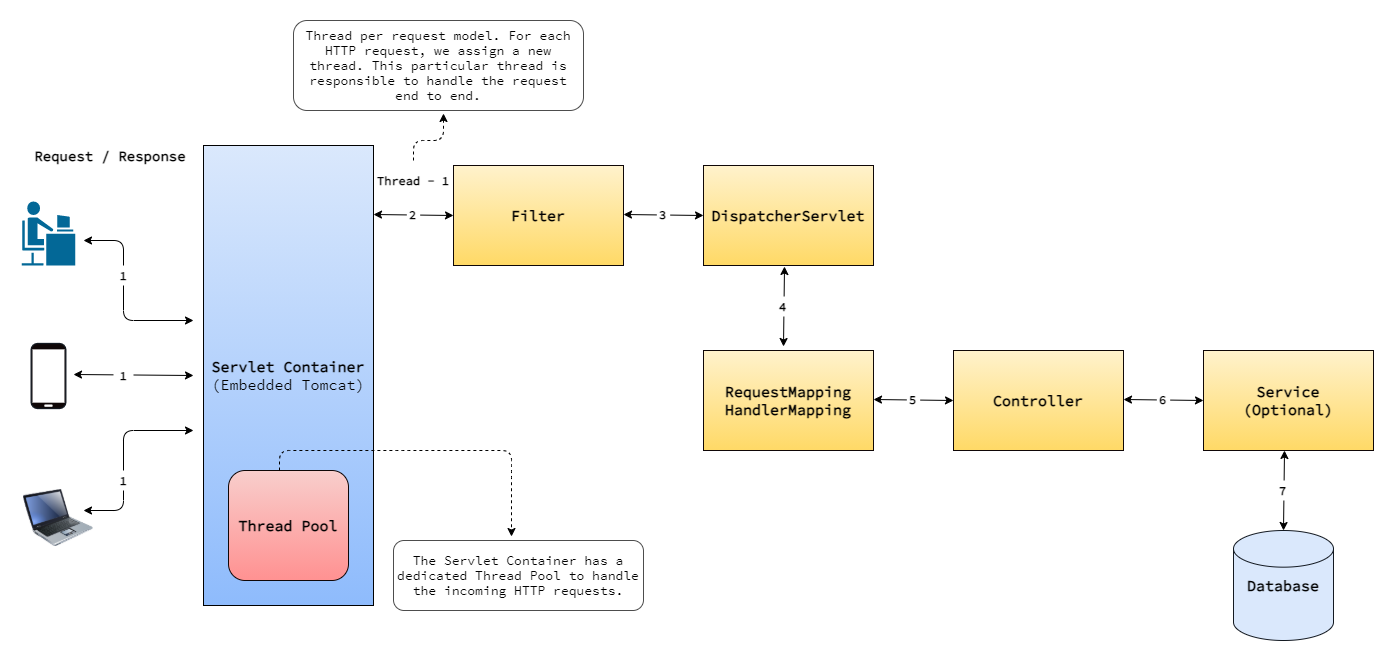

The diagram above was exported from draw.io. Its source (the exported page's mxGraphModel, read from the mxfile embedded in the PNG):
<mxGraphModel dx="1422" dy="845" grid="1" gridSize="10" guides="1" tooltips="1" connect="1" arrows="1" fold="1" page="1" pageScale="1" pageWidth="1100" pageHeight="850" math="0" shadow="0">
  <root>
    <mxCell id="0" />
    <mxCell id="1" parent="0" />
    <mxCell id="MwbwcM_8ggvc4uXuSErz-50" value="" style="group" parent="1" vertex="1" connectable="0">
      <mxGeometry x="17.23" y="70" width="1352.77" height="620" as="geometry" />
    </mxCell>
    <mxCell id="3YlUuQSFZvYiJt8B6HBq-1" value="&lt;font data-font-src=&quot;https://fonts.googleapis.com/css?family=Source+Sans+Pro&quot; style=&quot;font-size: 15px&quot;&gt;&lt;font style=&quot;font-size: 15px&quot; data-font-src=&quot;https://fonts.googleapis.com/css?family=Source+Code+Pro&quot; face=&quot;Source Code Pro&quot;&gt;&lt;b&gt;Servlet Container&lt;/b&gt;&lt;br&gt;(Embedded Tomcat)&lt;/font&gt;&lt;br&gt;&lt;/font&gt;" style="rounded=0;whiteSpace=wrap;html=1;gradientColor=#8EBBFC;fillColor=#DAE8FC;gradientDirection=south;" parent="MwbwcM_8ggvc4uXuSErz-50" vertex="1">
      <mxGeometry x="182.77" y="125" width="170" height="460" as="geometry" />
    </mxCell>
    <mxCell id="3YlUuQSFZvYiJt8B6HBq-2" value="&lt;font style=&quot;font-size: 15px&quot; data-font-src=&quot;https://fonts.googleapis.com/css?family=Source+Code+Pro&quot; face=&quot;Source Code Pro&quot;&gt;&lt;b&gt;Thread Pool&lt;/b&gt;&lt;/font&gt;" style="rounded=1;whiteSpace=wrap;html=1;fillColor=#f8cecc;gradientColor=#FF9191;strokeColor=#0F0707;" parent="MwbwcM_8ggvc4uXuSErz-50" vertex="1">
      <mxGeometry x="207.77" y="450" width="120" height="110" as="geometry" />
    </mxCell>
    <mxCell id="3YlUuQSFZvYiJt8B6HBq-3" value="&lt;font style=&quot;font-size: 15px&quot; face=&quot;Source Code Pro&quot; data-font-src=&quot;https://fonts.googleapis.com/css?family=Source+Code+Pro&quot;&gt;&lt;b&gt;Filter&lt;/b&gt;&lt;/font&gt;" style="rounded=0;whiteSpace=wrap;html=1;fillColor=#fff2cc;gradientColor=#ffd966;strokeColor=#0F0707;" parent="MwbwcM_8ggvc4uXuSErz-50" vertex="1">
      <mxGeometry x="432.77" y="145" width="170" height="100" as="geometry" />
    </mxCell>
    <mxCell id="3YlUuQSFZvYiJt8B6HBq-4" value="&lt;font style=&quot;font-size: 15px&quot; data-font-src=&quot;https://fonts.googleapis.com/css?family=Source+Code+Pro&quot; face=&quot;Source Code Pro&quot;&gt;&lt;b&gt;DispatcherServlet&lt;/b&gt;&lt;/font&gt;" style="rounded=0;whiteSpace=wrap;html=1;fillColor=#fff2cc;gradientColor=#ffd966;strokeColor=#0F0707;" parent="MwbwcM_8ggvc4uXuSErz-50" vertex="1">
      <mxGeometry x="682.77" y="145" width="170" height="100" as="geometry" />
    </mxCell>
    <mxCell id="MwbwcM_8ggvc4uXuSErz-2" value="&lt;font style=&quot;font-size: 15px&quot;&gt;&lt;font face=&quot;Source Code Pro&quot; data-font-src=&quot;https://fonts.googleapis.com/css?family=Source+Code+Pro&quot;&gt;&lt;b&gt;Service&lt;br&gt;(Optional)&lt;/b&gt;&lt;/font&gt;&lt;br&gt;&lt;/font&gt;" style="rounded=0;whiteSpace=wrap;html=1;fillColor=#fff2cc;gradientColor=#ffd966;strokeColor=#0F0707;" parent="MwbwcM_8ggvc4uXuSErz-50" vertex="1">
      <mxGeometry x="1182.77" y="330" width="170" height="100" as="geometry" />
    </mxCell>
    <mxCell id="MwbwcM_8ggvc4uXuSErz-3" value="&lt;font style=&quot;font-size: 15px&quot; face=&quot;Source Code Pro&quot; data-font-src=&quot;https://fonts.googleapis.com/css?family=Source+Code+Pro&quot;&gt;&lt;b&gt;Database&lt;/b&gt;&lt;/font&gt;" style="strokeWidth=1;html=1;shape=mxgraph.flowchart.database;whiteSpace=wrap;fillColor=#dae8fc;strokeColor=#131921;" parent="MwbwcM_8ggvc4uXuSErz-50" vertex="1">
      <mxGeometry x="1212.77" y="510" width="100" height="110" as="geometry" />
    </mxCell>
    <mxCell id="MwbwcM_8ggvc4uXuSErz-5" value="" style="fontColor=#0066CC;verticalAlign=top;verticalLabelPosition=bottom;labelPosition=center;align=center;html=1;outlineConnect=0;gradientColor=none;gradientDirection=north;strokeWidth=2;shape=mxgraph.networks.mobile;strokeColor=#131921;fillColor=#0F0707;" parent="MwbwcM_8ggvc4uXuSErz-50" vertex="1">
      <mxGeometry x="10.43" y="323" width="34.67" height="65" as="geometry" />
    </mxCell>
    <mxCell id="MwbwcM_8ggvc4uXuSErz-7" value="" style="image;html=1;image=img/lib/clip_art/computers/Laptop_128x128.png;strokeColor=#131921;strokeWidth=1;fillColor=#0F0707;" parent="MwbwcM_8ggvc4uXuSErz-50" vertex="1">
      <mxGeometry x="2.7699999999999996" y="460" width="70" height="75" as="geometry" />
    </mxCell>
    <mxCell id="MwbwcM_8ggvc4uXuSErz-8" value="" style="endArrow=classic;startArrow=classic;html=1;" parent="MwbwcM_8ggvc4uXuSErz-50" edge="1">
      <mxGeometry width="50" height="50" relative="1" as="geometry">
        <mxPoint x="62.769999999999996" y="490" as="sourcePoint" />
        <mxPoint x="172.77" y="410" as="targetPoint" />
        <Array as="points">
          <mxPoint x="102.77" y="490" />
          <mxPoint x="102.77" y="410" />
        </Array>
      </mxGeometry>
    </mxCell>
    <mxCell id="MwbwcM_8ggvc4uXuSErz-9" value="" style="shape=mxgraph.cisco.people.androgenous_person;html=1;pointerEvents=1;dashed=0;fillColor=#036897;strokeColor=#ffffff;strokeWidth=2;verticalLabelPosition=bottom;verticalAlign=top;align=center;outlineConnect=0;" parent="MwbwcM_8ggvc4uXuSErz-50" vertex="1">
      <mxGeometry y="180" width="55.54" height="66" as="geometry" />
    </mxCell>
    <mxCell id="MwbwcM_8ggvc4uXuSErz-15" value="&lt;font face=&quot;Source Code Pro&quot; data-font-src=&quot;https://fonts.googleapis.com/css?family=Source+Code+Pro&quot;&gt;1&lt;/font&gt;" style="text;html=1;strokeColor=none;align=center;verticalAlign=middle;whiteSpace=wrap;rounded=0;fillColor=#FFFFFF;fontStyle=1;container=1;" parent="MwbwcM_8ggvc4uXuSErz-50" vertex="1">
      <mxGeometry x="92.77" y="450" width="20" height="20" as="geometry" />
    </mxCell>
    <mxCell id="MwbwcM_8ggvc4uXuSErz-16" value="" style="group" parent="MwbwcM_8ggvc4uXuSErz-50" vertex="1" connectable="0">
      <mxGeometry x="52.769999999999996" y="345" width="120" height="20" as="geometry" />
    </mxCell>
    <mxCell id="MwbwcM_8ggvc4uXuSErz-6" value="" style="endArrow=classic;startArrow=classic;html=1;" parent="MwbwcM_8ggvc4uXuSErz-16" edge="1">
      <mxGeometry width="50" height="50" relative="1" as="geometry">
        <mxPoint y="9" as="sourcePoint" />
        <mxPoint x="120" y="10" as="targetPoint" />
      </mxGeometry>
    </mxCell>
    <mxCell id="MwbwcM_8ggvc4uXuSErz-12" value="&lt;font face=&quot;Source Code Pro&quot; data-font-src=&quot;https://fonts.googleapis.com/css?family=Source+Code+Pro&quot;&gt;1&lt;/font&gt;" style="text;html=1;strokeColor=none;align=center;verticalAlign=middle;whiteSpace=wrap;rounded=0;fillColor=#FFFFFF;fontStyle=1" parent="MwbwcM_8ggvc4uXuSErz-16" vertex="1">
      <mxGeometry x="40" width="20" height="20" as="geometry" />
    </mxCell>
    <mxCell id="MwbwcM_8ggvc4uXuSErz-17" value="" style="group" parent="MwbwcM_8ggvc4uXuSErz-50" vertex="1" connectable="0">
      <mxGeometry x="92.77" y="220" width="20" height="80" as="geometry" />
    </mxCell>
    <mxCell id="MwbwcM_8ggvc4uXuSErz-10" value="" style="endArrow=classic;startArrow=classic;html=1;" parent="MwbwcM_8ggvc4uXuSErz-17" edge="1">
      <mxGeometry width="50" height="50" relative="1" as="geometry">
        <mxPoint x="-30" as="sourcePoint" />
        <mxPoint x="80" y="80" as="targetPoint" />
        <Array as="points">
          <mxPoint x="10" />
          <mxPoint x="10" y="80" />
        </Array>
      </mxGeometry>
    </mxCell>
    <mxCell id="MwbwcM_8ggvc4uXuSErz-13" value="&lt;font face=&quot;Source Code Pro&quot; data-font-src=&quot;https://fonts.googleapis.com/css?family=Source+Code+Pro&quot;&gt;1&lt;/font&gt;" style="text;html=1;strokeColor=none;align=center;verticalAlign=middle;whiteSpace=wrap;rounded=0;fillColor=#FFFFFF;fontStyle=1" parent="MwbwcM_8ggvc4uXuSErz-17" vertex="1">
      <mxGeometry y="25" width="20" height="20" as="geometry" />
    </mxCell>
    <mxCell id="MwbwcM_8ggvc4uXuSErz-18" value="" style="group" parent="MwbwcM_8ggvc4uXuSErz-50" vertex="1" connectable="0">
      <mxGeometry x="352.77" y="185" width="80" height="20" as="geometry" />
    </mxCell>
    <mxCell id="MwbwcM_8ggvc4uXuSErz-19" value="" style="endArrow=classic;startArrow=classic;html=1;" parent="MwbwcM_8ggvc4uXuSErz-18" edge="1">
      <mxGeometry width="50" height="50" relative="1" as="geometry">
        <mxPoint y="9" as="sourcePoint" />
        <mxPoint x="80" y="10" as="targetPoint" />
      </mxGeometry>
    </mxCell>
    <mxCell id="MwbwcM_8ggvc4uXuSErz-20" value="&lt;font face=&quot;Source Code Pro&quot; data-font-src=&quot;https://fonts.googleapis.com/css?family=Source+Code+Pro&quot;&gt;2&lt;/font&gt;" style="text;html=1;strokeColor=none;align=center;verticalAlign=middle;whiteSpace=wrap;rounded=0;fillColor=#FFFFFF;fontStyle=1" parent="MwbwcM_8ggvc4uXuSErz-18" vertex="1">
      <mxGeometry x="33.336666666666666" y="-1" width="13.333333333333332" height="20" as="geometry" />
    </mxCell>
    <mxCell id="MwbwcM_8ggvc4uXuSErz-24" value="" style="group" parent="MwbwcM_8ggvc4uXuSErz-50" vertex="1" connectable="0">
      <mxGeometry x="602.77" y="185" width="80" height="20" as="geometry" />
    </mxCell>
    <mxCell id="MwbwcM_8ggvc4uXuSErz-25" value="" style="endArrow=classic;startArrow=classic;html=1;" parent="MwbwcM_8ggvc4uXuSErz-24" edge="1">
      <mxGeometry width="50" height="50" relative="1" as="geometry">
        <mxPoint y="9" as="sourcePoint" />
        <mxPoint x="80" y="10" as="targetPoint" />
      </mxGeometry>
    </mxCell>
    <mxCell id="MwbwcM_8ggvc4uXuSErz-26" value="&lt;font face=&quot;Source Code Pro&quot; data-font-src=&quot;https://fonts.googleapis.com/css?family=Source+Code+Pro&quot;&gt;3&lt;/font&gt;" style="text;html=1;strokeColor=none;align=center;verticalAlign=middle;whiteSpace=wrap;rounded=0;fillColor=#FFFFFF;fontStyle=1" parent="MwbwcM_8ggvc4uXuSErz-24" vertex="1">
      <mxGeometry x="33.336666666666666" y="-1" width="13.333333333333332" height="20" as="geometry" />
    </mxCell>
    <mxCell id="MwbwcM_8ggvc4uXuSErz-31" value="" style="group" parent="MwbwcM_8ggvc4uXuSErz-50" vertex="1" connectable="0">
      <mxGeometry x="682.77" y="330" width="420" height="100" as="geometry" />
    </mxCell>
    <mxCell id="3YlUuQSFZvYiJt8B6HBq-5" value="&lt;font style=&quot;font-size: 15px&quot;&gt;&lt;font face=&quot;Source Code Pro&quot; data-font-src=&quot;https://fonts.googleapis.com/css?family=Source+Code+Pro&quot;&gt;&lt;b&gt;RequestMapping&lt;br&gt;HandlerMapping&lt;/b&gt;&lt;/font&gt;&lt;br&gt;&lt;/font&gt;" style="rounded=0;whiteSpace=wrap;html=1;fillColor=#fff2cc;gradientColor=#ffd966;strokeColor=#0F0707;" parent="MwbwcM_8ggvc4uXuSErz-31" vertex="1">
      <mxGeometry width="170" height="100" as="geometry" />
    </mxCell>
    <mxCell id="MwbwcM_8ggvc4uXuSErz-1" value="&lt;font style=&quot;font-size: 15px&quot;&gt;&lt;font face=&quot;Source Code Pro&quot;&gt;&lt;b&gt;Controller&lt;/b&gt;&lt;/font&gt;&lt;br&gt;&lt;/font&gt;" style="rounded=0;whiteSpace=wrap;html=1;fillColor=#fff2cc;gradientColor=#ffd966;strokeColor=#0F0707;" parent="MwbwcM_8ggvc4uXuSErz-31" vertex="1">
      <mxGeometry x="250" width="170" height="100" as="geometry" />
    </mxCell>
    <mxCell id="MwbwcM_8ggvc4uXuSErz-28" value="" style="group" parent="MwbwcM_8ggvc4uXuSErz-31" vertex="1" connectable="0">
      <mxGeometry x="170" y="40" width="80" height="20" as="geometry" />
    </mxCell>
    <mxCell id="MwbwcM_8ggvc4uXuSErz-29" value="" style="endArrow=classic;startArrow=classic;html=1;" parent="MwbwcM_8ggvc4uXuSErz-28" edge="1">
      <mxGeometry width="50" height="50" relative="1" as="geometry">
        <mxPoint y="9" as="sourcePoint" />
        <mxPoint x="80" y="10" as="targetPoint" />
      </mxGeometry>
    </mxCell>
    <mxCell id="MwbwcM_8ggvc4uXuSErz-30" value="&lt;font face=&quot;Source Code Pro&quot; data-font-src=&quot;https://fonts.googleapis.com/css?family=Source+Code+Pro&quot;&gt;5&lt;/font&gt;" style="text;html=1;strokeColor=none;align=center;verticalAlign=middle;whiteSpace=wrap;rounded=0;fillColor=#FFFFFF;fontStyle=1" parent="MwbwcM_8ggvc4uXuSErz-28" vertex="1">
      <mxGeometry x="33.336666666666666" y="-1" width="13.333333333333332" height="20" as="geometry" />
    </mxCell>
    <mxCell id="MwbwcM_8ggvc4uXuSErz-32" value="" style="group;rotation=90;" parent="MwbwcM_8ggvc4uXuSErz-50" vertex="1" connectable="0">
      <mxGeometry x="722.77" y="276" width="80" height="20" as="geometry" />
    </mxCell>
    <mxCell id="MwbwcM_8ggvc4uXuSErz-33" value="" style="endArrow=classic;startArrow=classic;html=1;" parent="MwbwcM_8ggvc4uXuSErz-32" edge="1">
      <mxGeometry width="50" height="50" relative="1" as="geometry">
        <mxPoint x="41" y="-30" as="sourcePoint" />
        <mxPoint x="40" y="50" as="targetPoint" />
      </mxGeometry>
    </mxCell>
    <mxCell id="MwbwcM_8ggvc4uXuSErz-35" value="&lt;font face=&quot;Source Code Pro&quot; data-font-src=&quot;https://fonts.googleapis.com/css?family=Source+Code+Pro&quot;&gt;4&lt;/font&gt;" style="text;html=1;strokeColor=none;align=center;verticalAlign=middle;whiteSpace=wrap;rounded=0;fillColor=#FFFFFF;fontStyle=1" parent="MwbwcM_8ggvc4uXuSErz-32" vertex="1">
      <mxGeometry x="33.33666666666659" width="13.333333333333332" height="20" as="geometry" />
    </mxCell>
    <mxCell id="MwbwcM_8ggvc4uXuSErz-36" value="" style="group" parent="MwbwcM_8ggvc4uXuSErz-50" vertex="1" connectable="0">
      <mxGeometry x="1102.77" y="370" width="80" height="20" as="geometry" />
    </mxCell>
    <mxCell id="MwbwcM_8ggvc4uXuSErz-37" value="" style="endArrow=classic;startArrow=classic;html=1;" parent="MwbwcM_8ggvc4uXuSErz-36" edge="1">
      <mxGeometry width="50" height="50" relative="1" as="geometry">
        <mxPoint y="9" as="sourcePoint" />
        <mxPoint x="80" y="10" as="targetPoint" />
      </mxGeometry>
    </mxCell>
    <mxCell id="MwbwcM_8ggvc4uXuSErz-38" value="&lt;font face=&quot;Source Code Pro&quot; data-font-src=&quot;https://fonts.googleapis.com/css?family=Source+Code+Pro&quot;&gt;6&lt;/font&gt;" style="text;html=1;strokeColor=none;align=center;verticalAlign=middle;whiteSpace=wrap;rounded=0;fillColor=#FFFFFF;fontStyle=1" parent="MwbwcM_8ggvc4uXuSErz-36" vertex="1">
      <mxGeometry x="33.336666666666666" y="-1" width="13.333333333333332" height="20" as="geometry" />
    </mxCell>
    <mxCell id="MwbwcM_8ggvc4uXuSErz-40" value="" style="group;rotation=90;" parent="MwbwcM_8ggvc4uXuSErz-50" vertex="1" connectable="0">
      <mxGeometry x="1222.77" y="460" width="80" height="20" as="geometry" />
    </mxCell>
    <mxCell id="MwbwcM_8ggvc4uXuSErz-41" value="" style="endArrow=classic;startArrow=classic;html=1;" parent="MwbwcM_8ggvc4uXuSErz-40" edge="1">
      <mxGeometry width="50" height="50" relative="1" as="geometry">
        <mxPoint x="41" y="-30" as="sourcePoint" />
        <mxPoint x="40" y="50" as="targetPoint" />
      </mxGeometry>
    </mxCell>
    <mxCell id="MwbwcM_8ggvc4uXuSErz-42" value="&lt;font face=&quot;Source Code Pro&quot; data-font-src=&quot;https://fonts.googleapis.com/css?family=Source+Code+Pro&quot;&gt;7&lt;/font&gt;" style="text;html=1;strokeColor=none;align=center;verticalAlign=middle;whiteSpace=wrap;rounded=0;fillColor=#FFFFFF;fontStyle=1" parent="MwbwcM_8ggvc4uXuSErz-40" vertex="1">
      <mxGeometry x="33.33666666666659" width="13.333333333333332" height="20" as="geometry" />
    </mxCell>
    <mxCell id="MwbwcM_8ggvc4uXuSErz-44" value="&lt;font face=&quot;Source Code Pro&quot; data-font-src=&quot;https://fonts.googleapis.com/css?family=Source+Code+Pro&quot;&gt;&lt;b&gt;Thread - 1&lt;/b&gt;&lt;/font&gt;" style="text;html=1;strokeColor=none;fillColor=none;align=center;verticalAlign=middle;whiteSpace=wrap;rounded=0;" parent="MwbwcM_8ggvc4uXuSErz-50" vertex="1">
      <mxGeometry x="352.77" y="150" width="80" height="20" as="geometry" />
    </mxCell>
    <mxCell id="MwbwcM_8ggvc4uXuSErz-45" value="&lt;font face=&quot;Source Code Pro&quot; data-font-src=&quot;https://fonts.googleapis.com/css?family=Source+Code+Pro&quot; style=&quot;font-size: 14px&quot;&gt;Request / Response&lt;/font&gt;" style="text;html=1;strokeColor=none;fillColor=none;align=center;verticalAlign=middle;whiteSpace=wrap;rounded=0;fontStyle=1" parent="MwbwcM_8ggvc4uXuSErz-50" vertex="1">
      <mxGeometry y="125" width="180" height="20" as="geometry" />
    </mxCell>
    <mxCell id="MwbwcM_8ggvc4uXuSErz-46" value="&lt;font face=&quot;Source Code Pro&quot; data-font-src=&quot;https://fonts.googleapis.com/css?family=Source+Code+Pro&quot; style=&quot;font-size: 13px&quot;&gt;Thread per request model. For each HTTP request, we assign a new thread. This particular thread is responsible to handle the request end to end.&lt;/font&gt;" style="rounded=1;whiteSpace=wrap;html=1;strokeWidth=1;fillColor=#FFFFFF;strokeColor=#4D4D4D;" parent="MwbwcM_8ggvc4uXuSErz-50" vertex="1">
      <mxGeometry x="272.77" width="290" height="90" as="geometry" />
    </mxCell>
    <mxCell id="MwbwcM_8ggvc4uXuSErz-47" value="" style="html=1;labelBackgroundColor=#ffffff;startArrow=none;startFill=0;startSize=6;endArrow=classic;endFill=1;endSize=6;jettySize=auto;orthogonalLoop=1;strokeWidth=1;dashed=1;fontSize=14;" parent="MwbwcM_8ggvc4uXuSErz-50" edge="1">
      <mxGeometry width="60" height="60" relative="1" as="geometry">
        <mxPoint x="392.77" y="140" as="sourcePoint" />
        <mxPoint x="422.77" y="93" as="targetPoint" />
        <Array as="points">
          <mxPoint x="392.77" y="120" />
          <mxPoint x="422.77" y="120" />
        </Array>
      </mxGeometry>
    </mxCell>
    <mxCell id="MwbwcM_8ggvc4uXuSErz-48" value="&lt;font face=&quot;Source Code Pro&quot; data-font-src=&quot;https://fonts.googleapis.com/css?family=Source+Code+Pro&quot; style=&quot;font-size: 13px&quot;&gt;The Servlet Container has a dedicated Thread Pool to handle the incoming HTTP requests.&lt;/font&gt;" style="rounded=1;whiteSpace=wrap;html=1;strokeWidth=1;fillColor=#FFFFFF;strokeColor=#4D4D4D;" parent="MwbwcM_8ggvc4uXuSErz-50" vertex="1">
      <mxGeometry x="372.77" y="520" width="250" height="70" as="geometry" />
    </mxCell>
    <mxCell id="MwbwcM_8ggvc4uXuSErz-49" value="" style="html=1;labelBackgroundColor=#ffffff;startArrow=none;startFill=0;startSize=6;endArrow=classic;endFill=1;endSize=6;jettySize=auto;orthogonalLoop=1;strokeWidth=1;dashed=1;fontSize=14;exitX=0.425;exitY=0;exitDx=0;exitDy=0;exitPerimeter=0;entryX=0.472;entryY=-0.057;entryDx=0;entryDy=0;entryPerimeter=0;" parent="MwbwcM_8ggvc4uXuSErz-50" source="3YlUuQSFZvYiJt8B6HBq-2" target="MwbwcM_8ggvc4uXuSErz-48" edge="1">
      <mxGeometry width="60" height="60" relative="1" as="geometry">
        <mxPoint x="522.77" y="360" as="sourcePoint" />
        <mxPoint x="582.77" y="300" as="targetPoint" />
        <Array as="points">
          <mxPoint x="258.77" y="430" />
          <mxPoint x="382.77" y="430" />
          <mxPoint x="490.77" y="430" />
          <mxPoint x="490.77" y="450" />
        </Array>
      </mxGeometry>
    </mxCell>
  </root>
</mxGraphModel>